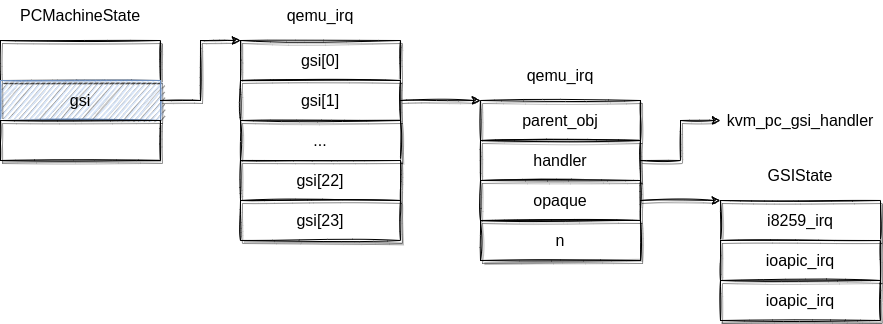

The diagram above was exported from draw.io. Its source (the exported page's mxGraphModel, read from the mxfile embedded in the PNG):
<mxGraphModel dx="1422" dy="905" grid="1" gridSize="10" guides="1" tooltips="1" connect="1" arrows="1" fold="1" page="1" pageScale="1" pageWidth="850" pageHeight="1100" math="0" shadow="0">
  <root>
    <mxCell id="0" />
    <mxCell id="1" parent="0" />
    <mxCell id="_BlQ5K-gZgc6vgZrqmL8-1" value="&lt;font style=&quot;font-size: 16px&quot;&gt;PCMachineState&lt;/font&gt;" style="rounded=0;whiteSpace=wrap;html=1;sketch=0;shadow=0;strokeColor=none;" parent="1" vertex="1">
      <mxGeometry x="55" y="160" width="130" height="30" as="geometry" />
    </mxCell>
    <mxCell id="_BlQ5K-gZgc6vgZrqmL8-2" value="" style="rounded=0;whiteSpace=wrap;html=1;sketch=1;shadow=1;" parent="1" vertex="1">
      <mxGeometry x="40" y="200" width="160" height="40" as="geometry" />
    </mxCell>
    <mxCell id="ffoyTafCaxRCiJXgEf6y-1" value="&lt;font style=&quot;font-size: 16px&quot;&gt;gsi&lt;/font&gt;" style="rounded=0;whiteSpace=wrap;html=1;sketch=1;shadow=1;fillColor=#dae8fc;strokeColor=#6c8ebf;" vertex="1" parent="1">
      <mxGeometry x="40" y="240" width="160" height="40" as="geometry" />
    </mxCell>
    <mxCell id="ffoyTafCaxRCiJXgEf6y-2" value="" style="rounded=0;whiteSpace=wrap;html=1;sketch=1;shadow=1;" vertex="1" parent="1">
      <mxGeometry x="40" y="280" width="160" height="40" as="geometry" />
    </mxCell>
    <mxCell id="ffoyTafCaxRCiJXgEf6y-4" value="&lt;span style=&quot;font-size: 16px&quot;&gt;gsi[0]&lt;/span&gt;" style="rounded=0;whiteSpace=wrap;html=1;sketch=1;shadow=1;" vertex="1" parent="1">
      <mxGeometry x="280" y="200" width="160" height="40" as="geometry" />
    </mxCell>
    <mxCell id="ffoyTafCaxRCiJXgEf6y-5" value="&lt;span style=&quot;font-size: 16px&quot;&gt;gsi[1]&lt;/span&gt;" style="rounded=0;whiteSpace=wrap;html=1;sketch=1;shadow=1;" vertex="1" parent="1">
      <mxGeometry x="280" y="240" width="160" height="40" as="geometry" />
    </mxCell>
    <mxCell id="ffoyTafCaxRCiJXgEf6y-6" value="&lt;font style=&quot;font-size: 16px&quot;&gt;...&lt;/font&gt;" style="rounded=0;whiteSpace=wrap;html=1;sketch=1;shadow=1;" vertex="1" parent="1">
      <mxGeometry x="280" y="280" width="160" height="40" as="geometry" />
    </mxCell>
    <mxCell id="ffoyTafCaxRCiJXgEf6y-7" value="&lt;span style=&quot;font-size: 16px&quot;&gt;gsi[22]&lt;/span&gt;" style="rounded=0;whiteSpace=wrap;html=1;sketch=1;shadow=1;" vertex="1" parent="1">
      <mxGeometry x="280" y="320" width="160" height="40" as="geometry" />
    </mxCell>
    <mxCell id="ffoyTafCaxRCiJXgEf6y-8" value="&lt;span style=&quot;font-size: 16px&quot;&gt;gsi[23]&lt;/span&gt;" style="rounded=0;whiteSpace=wrap;html=1;sketch=1;shadow=1;" vertex="1" parent="1">
      <mxGeometry x="280" y="360" width="160" height="40" as="geometry" />
    </mxCell>
    <mxCell id="ffoyTafCaxRCiJXgEf6y-10" value="&lt;span style=&quot;font-size: 16px&quot;&gt;parent_obj&lt;/span&gt;" style="rounded=0;whiteSpace=wrap;html=1;sketch=1;shadow=1;" vertex="1" parent="1">
      <mxGeometry x="520" y="260" width="160" height="40" as="geometry" />
    </mxCell>
    <mxCell id="ffoyTafCaxRCiJXgEf6y-11" value="&lt;span style=&quot;font-size: 16px&quot;&gt;handler&lt;/span&gt;" style="rounded=0;whiteSpace=wrap;html=1;sketch=1;shadow=1;" vertex="1" parent="1">
      <mxGeometry x="520" y="300" width="160" height="40" as="geometry" />
    </mxCell>
    <mxCell id="ffoyTafCaxRCiJXgEf6y-12" value="&lt;font style=&quot;font-size: 16px&quot;&gt;opaque&lt;/font&gt;" style="rounded=0;whiteSpace=wrap;html=1;sketch=1;shadow=1;" vertex="1" parent="1">
      <mxGeometry x="520" y="340" width="160" height="40" as="geometry" />
    </mxCell>
    <mxCell id="ffoyTafCaxRCiJXgEf6y-13" value="&lt;span style=&quot;font-size: 16px&quot;&gt;n&lt;/span&gt;" style="rounded=0;whiteSpace=wrap;html=1;sketch=1;shadow=1;" vertex="1" parent="1">
      <mxGeometry x="520" y="380" width="160" height="40" as="geometry" />
    </mxCell>
    <mxCell id="ffoyTafCaxRCiJXgEf6y-15" value="&lt;font style=&quot;font-size: 16px&quot;&gt;qemu_irq&lt;/font&gt;" style="rounded=0;whiteSpace=wrap;html=1;sketch=0;shadow=0;strokeColor=none;" vertex="1" parent="1">
      <mxGeometry x="295" y="160" width="130" height="30" as="geometry" />
    </mxCell>
    <mxCell id="ffoyTafCaxRCiJXgEf6y-16" value="&lt;font style=&quot;font-size: 16px&quot;&gt;qemu_irq&lt;/font&gt;" style="rounded=0;whiteSpace=wrap;html=1;sketch=0;shadow=0;strokeColor=none;" vertex="1" parent="1">
      <mxGeometry x="535" y="220" width="130" height="30" as="geometry" />
    </mxCell>
    <mxCell id="ffoyTafCaxRCiJXgEf6y-18" value="&lt;span style=&quot;font-size: 16px&quot;&gt;i8259_irq&lt;/span&gt;" style="rounded=0;whiteSpace=wrap;html=1;sketch=1;shadow=1;" vertex="1" parent="1">
      <mxGeometry x="760" y="360" width="160" height="40" as="geometry" />
    </mxCell>
    <mxCell id="ffoyTafCaxRCiJXgEf6y-19" value="&lt;span style=&quot;font-size: 16px&quot;&gt;ioapic_irq&lt;/span&gt;" style="rounded=0;whiteSpace=wrap;html=1;sketch=1;shadow=1;" vertex="1" parent="1">
      <mxGeometry x="760" y="400" width="160" height="40" as="geometry" />
    </mxCell>
    <mxCell id="ffoyTafCaxRCiJXgEf6y-20" value="&lt;span style=&quot;font-size: 16px&quot;&gt;ioapic_irq&lt;/span&gt;" style="rounded=0;whiteSpace=wrap;html=1;sketch=1;shadow=1;" vertex="1" parent="1">
      <mxGeometry x="760" y="440" width="160" height="40" as="geometry" />
    </mxCell>
    <mxCell id="ffoyTafCaxRCiJXgEf6y-24" value="" style="endArrow=classic;html=1;rounded=0;fontSize=16;exitX=1;exitY=0.5;exitDx=0;exitDy=0;entryX=0;entryY=0;entryDx=0;entryDy=0;sketch=1;shadow=1;" edge="1" parent="1" source="ffoyTafCaxRCiJXgEf6y-1" target="ffoyTafCaxRCiJXgEf6y-4">
      <mxGeometry width="50" height="50" relative="1" as="geometry">
        <mxPoint x="400" y="480" as="sourcePoint" />
        <mxPoint x="450" y="430" as="targetPoint" />
        <Array as="points">
          <mxPoint x="240" y="260" />
          <mxPoint x="240" y="200" />
        </Array>
      </mxGeometry>
    </mxCell>
    <mxCell id="ffoyTafCaxRCiJXgEf6y-25" value="" style="endArrow=classic;html=1;rounded=0;shadow=1;sketch=1;fontSize=16;exitX=1;exitY=0.5;exitDx=0;exitDy=0;entryX=0;entryY=0;entryDx=0;entryDy=0;" edge="1" parent="1" source="ffoyTafCaxRCiJXgEf6y-5" target="ffoyTafCaxRCiJXgEf6y-10">
      <mxGeometry width="50" height="50" relative="1" as="geometry">
        <mxPoint x="400" y="480" as="sourcePoint" />
        <mxPoint x="450" y="430" as="targetPoint" />
      </mxGeometry>
    </mxCell>
    <mxCell id="ffoyTafCaxRCiJXgEf6y-26" value="" style="endArrow=classic;html=1;rounded=0;shadow=1;sketch=1;fontSize=16;exitX=1;exitY=0.5;exitDx=0;exitDy=0;entryX=0;entryY=0;entryDx=0;entryDy=0;" edge="1" parent="1" source="ffoyTafCaxRCiJXgEf6y-12" target="ffoyTafCaxRCiJXgEf6y-18">
      <mxGeometry width="50" height="50" relative="1" as="geometry">
        <mxPoint x="450" y="270" as="sourcePoint" />
        <mxPoint x="530" y="270" as="targetPoint" />
      </mxGeometry>
    </mxCell>
    <mxCell id="ffoyTafCaxRCiJXgEf6y-27" value="" style="endArrow=classic;html=1;rounded=0;shadow=1;sketch=1;fontSize=16;exitX=1;exitY=0.5;exitDx=0;exitDy=0;entryX=0;entryY=0.5;entryDx=0;entryDy=0;" edge="1" parent="1" source="ffoyTafCaxRCiJXgEf6y-11" target="ffoyTafCaxRCiJXgEf6y-28">
      <mxGeometry width="50" height="50" relative="1" as="geometry">
        <mxPoint x="400" y="480" as="sourcePoint" />
        <mxPoint x="450" y="430" as="targetPoint" />
        <Array as="points">
          <mxPoint x="720" y="320" />
          <mxPoint x="720" y="280" />
        </Array>
      </mxGeometry>
    </mxCell>
    <mxCell id="ffoyTafCaxRCiJXgEf6y-28" value="&lt;span style=&quot;font-size: 16px&quot;&gt;kvm_pc_gsi_handler&lt;/span&gt;" style="rounded=0;whiteSpace=wrap;html=1;sketch=0;shadow=0;strokeColor=none;" vertex="1" parent="1">
      <mxGeometry x="760" y="260" width="160" height="40" as="geometry" />
    </mxCell>
    <mxCell id="ffoyTafCaxRCiJXgEf6y-29" value="&lt;font style=&quot;font-size: 16px&quot;&gt;GSIState&lt;/font&gt;" style="rounded=0;whiteSpace=wrap;html=1;sketch=0;shadow=0;strokeColor=none;" vertex="1" parent="1">
      <mxGeometry x="775" y="320" width="130" height="30" as="geometry" />
    </mxCell>
  </root>
</mxGraphModel>